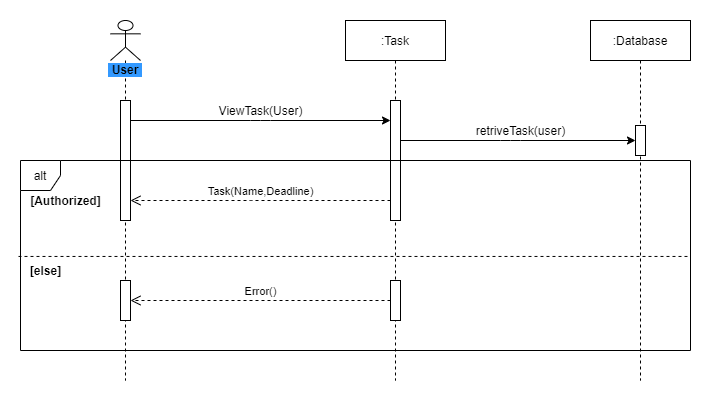

The diagram above was exported from draw.io. Its source (the exported page's mxGraphModel, read from the mxfile embedded in the PNG):
<mxGraphModel dx="1422" dy="800" grid="1" gridSize="10" guides="1" tooltips="1" connect="1" arrows="1" fold="1" page="1" pageScale="1" pageWidth="850" pageHeight="1100" math="0" shadow="0">
  <root>
    <mxCell id="0" />
    <mxCell id="1" parent="0" />
    <mxCell id="eopdEXZtkIWS1KRAi6sF-21" value="" style="rounded=0;whiteSpace=wrap;html=1;strokeColor=none;" vertex="1" parent="1">
      <mxGeometry x="30" y="100" width="710" height="400" as="geometry" />
    </mxCell>
    <mxCell id="eopdEXZtkIWS1KRAi6sF-1" value="&lt;b style=&quot;background-color: rgb(51 , 153 , 255)&quot;&gt;&amp;nbsp;User&amp;nbsp;&lt;/b&gt;" style="shape=umlLifeline;participant=umlActor;perimeter=lifelinePerimeter;whiteSpace=wrap;html=1;container=1;collapsible=0;recursiveResize=0;verticalAlign=top;spacingTop=36;outlineConnect=0;" vertex="1" parent="1">
      <mxGeometry x="140" y="120" width="30" height="360" as="geometry" />
    </mxCell>
    <mxCell id="eopdEXZtkIWS1KRAi6sF-4" value="" style="html=1;points=[];perimeter=orthogonalPerimeter;" vertex="1" parent="eopdEXZtkIWS1KRAi6sF-1">
      <mxGeometry x="10" y="80" width="10" height="120" as="geometry" />
    </mxCell>
    <mxCell id="eopdEXZtkIWS1KRAi6sF-12" value="" style="html=1;points=[];perimeter=orthogonalPerimeter;" vertex="1" parent="eopdEXZtkIWS1KRAi6sF-1">
      <mxGeometry x="10" y="260" width="10" height="40" as="geometry" />
    </mxCell>
    <mxCell id="eopdEXZtkIWS1KRAi6sF-2" value=":Task" style="shape=umlLifeline;perimeter=lifelinePerimeter;whiteSpace=wrap;html=1;container=1;collapsible=0;recursiveResize=0;outlineConnect=0;" vertex="1" parent="1">
      <mxGeometry x="375" y="120" width="100" height="360" as="geometry" />
    </mxCell>
    <mxCell id="eopdEXZtkIWS1KRAi6sF-5" value="" style="html=1;points=[];perimeter=orthogonalPerimeter;" vertex="1" parent="eopdEXZtkIWS1KRAi6sF-2">
      <mxGeometry x="45" y="80" width="10" height="120" as="geometry" />
    </mxCell>
    <mxCell id="eopdEXZtkIWS1KRAi6sF-13" value="" style="html=1;points=[];perimeter=orthogonalPerimeter;" vertex="1" parent="eopdEXZtkIWS1KRAi6sF-2">
      <mxGeometry x="45" y="260" width="10" height="40" as="geometry" />
    </mxCell>
    <mxCell id="eopdEXZtkIWS1KRAi6sF-3" value=":Database" style="shape=umlLifeline;perimeter=lifelinePerimeter;whiteSpace=wrap;html=1;container=1;collapsible=0;recursiveResize=0;outlineConnect=0;" vertex="1" parent="1">
      <mxGeometry x="620" y="120" width="100" height="360" as="geometry" />
    </mxCell>
    <mxCell id="eopdEXZtkIWS1KRAi6sF-9" value="" style="html=1;points=[];perimeter=orthogonalPerimeter;" vertex="1" parent="eopdEXZtkIWS1KRAi6sF-3">
      <mxGeometry x="45" y="105" width="10" height="30" as="geometry" />
    </mxCell>
    <mxCell id="eopdEXZtkIWS1KRAi6sF-6" value="" style="endArrow=classic;html=1;" edge="1" parent="1" source="eopdEXZtkIWS1KRAi6sF-4" target="eopdEXZtkIWS1KRAi6sF-5">
      <mxGeometry width="50" height="50" relative="1" as="geometry">
        <mxPoint x="240" y="280" as="sourcePoint" />
        <mxPoint x="410" y="231" as="targetPoint" />
        <Array as="points">
          <mxPoint x="290" y="220" />
        </Array>
      </mxGeometry>
    </mxCell>
    <mxCell id="eopdEXZtkIWS1KRAi6sF-7" value="ViewTask(User)" style="text;html=1;align=center;verticalAlign=middle;resizable=0;points=[];autosize=1;" vertex="1" parent="1">
      <mxGeometry x="240" y="200" width="100" height="20" as="geometry" />
    </mxCell>
    <mxCell id="eopdEXZtkIWS1KRAi6sF-8" value="" style="endArrow=classic;html=1;" edge="1" parent="1" source="eopdEXZtkIWS1KRAi6sF-5" target="eopdEXZtkIWS1KRAi6sF-9">
      <mxGeometry width="50" height="50" relative="1" as="geometry">
        <mxPoint x="490" y="260" as="sourcePoint" />
        <mxPoint x="540" y="210" as="targetPoint" />
        <Array as="points">
          <mxPoint x="540" y="240" />
        </Array>
      </mxGeometry>
    </mxCell>
    <mxCell id="eopdEXZtkIWS1KRAi6sF-10" value="retriveTask(user)" style="text;html=1;align=center;verticalAlign=middle;resizable=0;points=[];autosize=1;" vertex="1" parent="1">
      <mxGeometry x="500" y="220" width="100" height="20" as="geometry" />
    </mxCell>
    <mxCell id="eopdEXZtkIWS1KRAi6sF-11" value="Task(Name,Deadline)" style="html=1;verticalAlign=bottom;endArrow=open;dashed=1;endSize=8;" edge="1" parent="1" source="eopdEXZtkIWS1KRAi6sF-5" target="eopdEXZtkIWS1KRAi6sF-4">
      <mxGeometry relative="1" as="geometry">
        <mxPoint x="340" y="290" as="sourcePoint" />
        <mxPoint x="260" y="290" as="targetPoint" />
        <Array as="points">
          <mxPoint x="290" y="300" />
        </Array>
      </mxGeometry>
    </mxCell>
    <mxCell id="eopdEXZtkIWS1KRAi6sF-14" value="Error()" style="html=1;verticalAlign=bottom;endArrow=open;dashed=1;endSize=8;" edge="1" parent="1" source="eopdEXZtkIWS1KRAi6sF-13" target="eopdEXZtkIWS1KRAi6sF-12">
      <mxGeometry relative="1" as="geometry">
        <mxPoint x="350" y="400" as="sourcePoint" />
        <mxPoint x="270" y="400" as="targetPoint" />
      </mxGeometry>
    </mxCell>
    <mxCell id="eopdEXZtkIWS1KRAi6sF-15" value="alt" style="shape=umlFrame;whiteSpace=wrap;html=1;width=40;height=30;" vertex="1" parent="1">
      <mxGeometry x="50.00000000000001" y="260" width="670" height="190" as="geometry" />
    </mxCell>
    <mxCell id="eopdEXZtkIWS1KRAi6sF-16" value="" style="endArrow=none;dashed=1;html=1;exitX=-0.003;exitY=0.505;exitDx=0;exitDy=0;exitPerimeter=0;entryX=1;entryY=0.505;entryDx=0;entryDy=0;entryPerimeter=0;" edge="1" parent="1" source="eopdEXZtkIWS1KRAi6sF-15" target="eopdEXZtkIWS1KRAi6sF-15">
      <mxGeometry width="50" height="50" relative="1" as="geometry">
        <mxPoint x="370" y="400" as="sourcePoint" />
        <mxPoint x="420" y="350" as="targetPoint" />
      </mxGeometry>
    </mxCell>
    <mxCell id="eopdEXZtkIWS1KRAi6sF-17" value="&lt;b&gt;[Authorized]&lt;/b&gt;" style="text;html=1;align=center;verticalAlign=middle;resizable=0;points=[];autosize=1;" vertex="1" parent="1">
      <mxGeometry x="50" y="290" width="90" height="20" as="geometry" />
    </mxCell>
    <mxCell id="eopdEXZtkIWS1KRAi6sF-19" value="&lt;b style=&quot;font-family: &amp;#34;helvetica&amp;#34;&quot;&gt;[else]&lt;/b&gt;" style="text;html=1;align=center;verticalAlign=middle;resizable=0;points=[];autosize=1;" vertex="1" parent="1">
      <mxGeometry x="50" y="360" width="50" height="20" as="geometry" />
    </mxCell>
  </root>
</mxGraphModel>